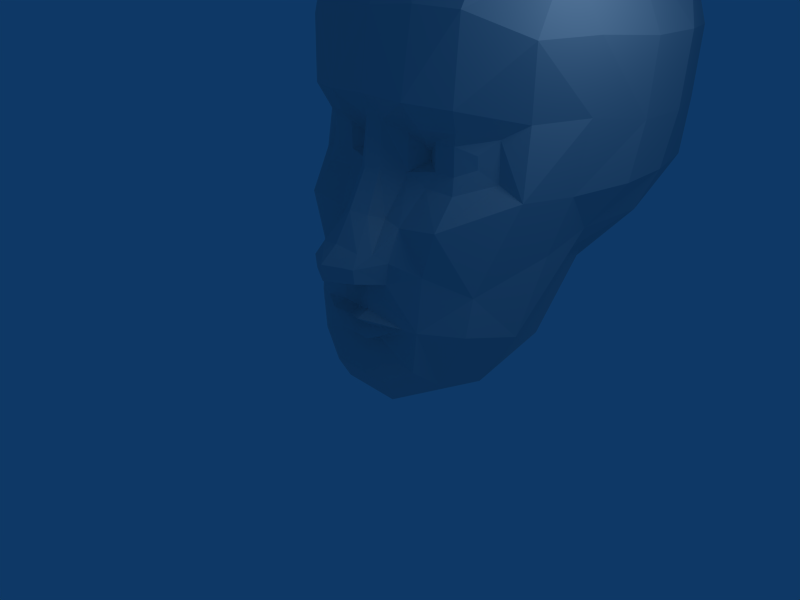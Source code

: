 # Source: airportpersonal.blend  (saved by Blender 2.40.0; exported with 4.5.12 LTS)
import bpy
from mathutils import Matrix  # noqa: F401  (used for matrix-valued properties, if any)

bpy.ops.wm.read_factory_settings(use_empty=True)
scene = bpy.context.scene
scene.name = 'Scene'

# ---- collections
col_collection_1 = bpy.data.collections.new('Collection 1'); scene.collection.children.link(col_collection_1)

# ---- materials (node trees are filled in below, after node groups)
mat_material = bpy.data.materials.new('Material')
mat_material.alpha_threshold = 0.0
mat_material.roughness = 0.5
mat_material.line_color = (0.0, 0.0, 0.0, 1.0)

# ---- material node trees

# ---- world
world_world = bpy.data.worlds.new('World'); scene.world = world_world
world_world.color = (0.05656, 0.2208, 0.4)
world_world.use_sun_shadow = False
world_world.sun_shadow_jitter_overblur = 0.0
world_world.cycles.sampling_method = 'MANUAL'
world_world.cycles.sample_map_resolution = 256

# ---- cameras
cam_camera = bpy.data.cameras.new('Camera')
cam_camera.passepartout_alpha = 0.2
cam_camera.clip_end = 100.0
cam_camera.lens = 35.0
cam_camera.ortho_scale = 7.314
cam_camera.show_passepartout = False
cam_camera.show_safe_areas = True
cam_camera.dof.focus_distance = 0.0
cam_camera.dof.aperture_fstop = 128.0

# ---- lights
light_spot = bpy.data.lights.new('Spot', 'POINT')
light_spot.transmission_factor = 0.0
light_spot.cutoff_distance = 30.0
light_spot.energy = 100.0
light_spot.shadow_buffer_clip_start = 1.001
light_spot.shadow_soft_size = 1.0
light_spot.shadow_maximum_resolution = 0.006
light_spot.use_absolute_resolution = True
light_spot.cycles.use_multiple_importance_sampling = False

# ---- meshes
me_cube = bpy.data.meshes.new('Cube')
me_cube.from_pydata([(1.116, 0.3664, 2.777), (1.116, 0.3664, 2.385), (0.7968, 0.3664, 2.385), (0.7968, 0.3664, 2.777), (1.358, 0.533, 2.671), (1.358, 0.5368, 2.492), (0.562, 0.533, 2.456), (0.562, 0.533, 2.578), (0.3883, 0.2862, 2.843), (0.3885, 0.2862, 2.32), (1.533, 0.7518, 2.294), (1.533, 0.7406, 2.866), (0.726, 0.1502, 2.953), (0.7203, 0.2717, 2.172), (1.185, 0.2717, 2.172), (1.185, 0.3101, 2.953), (0.1318, 0.06825, 2.996), (0.1535, -0.007136, 2.373), (0.3153, -0.5809, 1.392), (0.2335, -0.7808, 1.235), (0.2336, -0.765, 1.007), (0.2029, -0.2951, 0.8483), (0.4488, -0.437, 1.372), (0.3734, -0.7082, 1.219), (0.3734, -0.689, 1.013), (0.5212, -0.2683, 0.9181), (1.89, 0.788, 2.124), (1.197, -0.05212, 1.769), (1.518, 0.3541, 0.8437), (0.9888, -0.06121, 1.097), (0.6399, -0.0816, 3.31), (1.842, 0.9283, 3.063), (1.268, 0.1657, 3.266), (0.2524, -0.3005, 0.224), (0.2524, -0.3913, 0.04145), (0.2384, -0.5465, 0.4126), (0.771, -0.207, 0.3113), (0.2443, -0.1477, -0.02944), (0.2267, -0.3413, 0.4811), (0.9809, -0.1487, 0.3105), (0.1926, -0.2717, 1.815), (0.2975, -0.05697, 1.735), (0.5636, -0.06179, 1.675), (0.4539, -0.3348, -0.6224), (0.4539, -0.1259, -0.9921), (-0.01804, 0.9179, -1.097), (0.5565, -0.2543, 1.231), (1.256, 0.8562, -0.7462), (1.125, 0.1513, -0.5736), (1.683, 1.087, 0.06217), (1.542, 0.1989, 0.327), (2.031, 1.654, 2.042), (1.808, 1.502, 1.187), (0.922, -0.1633, -0.3199), (1.989, 0.7502, 4.063), (1.268, 0.2624, 4.379), (0.6399, 0.1114, 4.412), (1.268, 0.693, 5.116), (1.85, 1.354, 4.868), (-0.01804, 0.5569, 5.314), (1.85, 2.565, 5.213), (1.268, 2.289, 5.72), (-0.01804, 2.201, 5.979), (2.141, 1.749, 3.061), (2.198, 1.708, 4.049), (2.334, 2.694, 2.909), (2.366, 2.71, 3.961), (2.375, 3.529, 3.961), (2.343, 3.508, 2.912), (1.85, 4.068, 5.051), (1.268, 4.464, 5.471), (-0.01804, 4.512, 5.76), (2.276, 2.544, 2.079), (2.284, 3.322, 2.107), (1.825, 2.296, 1.386), (2.024, 3.227, 1.477), (1.517, 2.834, 0.9917), (1.51, 2.146, 0.9032), (1.302, 2.075, -0.3938), (1.311, 2.959, 0.6168), (-0.01804, 2.959, 0.2558), (-0.01804, 2.075, -0.7548), (1.85, 4.863, 3.858), (1.268, 5.437, 3.921), (-0.01804, 5.543, 3.972), (1.268, 5.367, 2.879), (1.85, 4.794, 2.817), (-0.01804, 5.473, 2.931), (1.268, 5.314, 1.985), (1.85, 4.655, 1.98), (-0.01804, 5.432, 2.028), (1.268, 4.042, 1.262), (-0.01804, 4.315, 1.2), (-1.304, 4.045, 1.259), (-1.887, 4.653, 1.982), (-1.304, 5.314, 1.985), (-1.887, 4.794, 2.817), (-1.304, 5.367, 2.879), (-1.304, 5.437, 3.921), (-1.887, 4.863, 3.858), (-1.347, 2.959, 0.6168), (-1.338, 2.075, -0.3938), (-1.597, 2.146, 0.9032), (-1.604, 2.834, 0.9917), (-2.06, 3.219, 1.483), (-1.861, 2.291, 1.389), (-2.32, 3.314, 2.112), (-2.312, 2.537, 2.084), (-1.304, 4.464, 5.471), (-1.887, 4.068, 5.051), (-2.379, 3.507, 2.913), (-2.411, 3.529, 3.961), (-2.403, 2.71, 3.961), (-2.37, 2.693, 2.909), (-2.234, 1.708, 4.049), (-2.177, 1.749, 3.061), (-1.304, 2.289, 5.72), (-1.887, 2.565, 5.213), (-1.887, 1.354, 4.868), (-1.304, 0.693, 5.116), (-0.01804, 0.03876, 4.37), (-0.01804, -0.1123, 3.339), (-0.676, 0.1114, 4.412), (-1.304, 0.2624, 4.379), (-2.025, 0.7502, 4.063), (-0.9581, -0.1633, -0.3199), (-1.844, 1.5, 1.189), (-2.067, 1.652, 2.043), (-1.426, 0.1989, 0.327), (-1.77, 1.087, 0.06217), (-1.161, 0.1513, -0.5736), (-1.292, 0.8562, -0.7462), (-0.5926, -0.2543, 1.102), (-0.01804, -0.1259, -0.9921), (-0.4899, -0.1259, -0.9921), (-0.01804, -0.3348, -0.6224), (-0.4899, -0.3348, -0.6224), (-0.5996, -0.06179, 1.675), (-0.3336, -0.05697, 1.735), (-0.2286, -0.2717, 1.815), (-0.01804, -0.3942, 1.862), (-1.017, -0.1487, 0.3105), (-0.01804, -0.2784, 0.42), (-0.2628, -0.3413, 0.4811), (-0.01804, -0.1477, -0.02944), (-0.2804, -0.1477, -0.02944), (-0.8071, -0.207, 0.3113), (-0.2745, -0.5465, 0.4126), (-0.01804, -0.457, 0.3592), (-0.01804, -0.271, 0.2236), (-0.01804, -0.3888, 0.04145), (-0.2885, -0.3913, 0.04145), (-0.2885, -0.3005, 0.224), (-1.304, 0.1657, 3.266), (-1.878, 0.9283, 3.063), (-0.676, -0.0816, 3.31), (-1.025, -0.06121, 1.097), (-1.438, 0.3541, 0.8966), (-1.233, -0.05212, 1.769), (-1.926, 0.788, 2.124), (-0.5573, -0.2683, 0.9181), (-0.4095, -0.689, 1.013), (-0.4095, -0.7082, 1.219), (-0.4849, -0.437, 1.372), (-0.01804, -0.2051, 0.8344), (-0.2389, -0.2951, 0.8483), (-0.01804, -0.9027, 1.007), (-0.2697, -0.765, 1.007), (-0.2696, -0.7808, 1.235), (-0.01804, -0.9162, 1.245), (-0.01804, -0.6486, 1.461), (-0.3514, -0.5809, 1.392), (-0.01804, -0.04415, 2.995), (-0.01804, -0.1183, 2.373), (-0.1896, -0.007136, 2.373), (-0.1679, 0.06825, 2.996), (-1.221, 0.3101, 2.953), (-1.221, 0.2717, 2.172), (-0.7564, 0.2717, 2.172), (-0.7621, 0.1502, 2.953), (-1.569, 0.7406, 2.866), (-1.569, 0.7518, 2.294), (-0.4246, 0.2862, 2.32), (-0.4244, 0.2862, 2.843), (-0.598, 0.533, 2.578), (-0.598, 0.533, 2.456), (-1.394, 0.5368, 2.492), (-1.394, 0.533, 2.671), (-0.8328, 0.3664, 2.777), (-0.8328, 0.3664, 2.385), (-1.152, 0.3664, 2.385), (-1.152, 0.3664, 2.777)], [], [(0, 3, 2, 1), (0, 1, 5, 4), (2, 3, 7, 6), (2, 6, 9, 13), (6, 7, 8, 9), (7, 3, 12, 8), (0, 4, 11, 15), (4, 5, 10, 11), (5, 1, 14, 10), (3, 0, 15, 12), (1, 2, 13, 14), (9, 8, 16, 17), (17, 16, 172, 173), (18, 170, 169, 19), (19, 169, 166, 20), (20, 166, 164, 21), (18, 19, 23, 22), (19, 20, 24, 23), (20, 21, 25, 24), (10, 14, 27, 26), (8, 12, 30, 16), (15, 11, 31, 32), (12, 15, 32, 30), (150, 34, 33, 149), (149, 33, 35, 148), (33, 34, 36), (35, 33, 36), (34, 150, 144, 37), (148, 35, 38, 142), (36, 34, 37, 39), (35, 36, 39, 38), (173, 140, 40, 17), (140, 170, 18, 40), (17, 40, 41, 9), (40, 18, 22, 41), (9, 41, 42, 13), (11, 10, 26, 31), (21, 164, 142, 38), (37, 144, 135, 43), (43, 135, 133, 44), (44, 133, 45), (22, 46, 42, 41), (44, 45, 47, 48), (48, 47, 49, 50), (49, 52, 28, 50), (52, 51, 26, 28), (28, 29, 39, 50), (43, 44, 48, 53), (39, 53, 48, 50), (37, 43, 53, 39), (21, 38, 39, 25), (23, 24, 25, 46), (22, 23, 46), (25, 39, 29, 46), (32, 31, 54, 55), (30, 32, 55, 56), (16, 30, 121, 172), (30, 56, 120, 121), (55, 54, 58, 57), (56, 55, 57, 59), (120, 56, 59), (57, 58, 60, 61), (59, 57, 61, 62), (26, 51, 63, 31), (54, 31, 63, 64), (64, 63, 65, 66), (66, 65, 68, 67), (54, 64, 58), (58, 64, 66, 60), (61, 60, 69, 70), (62, 61, 70, 71), (60, 66, 67, 69), (68, 65, 72, 73), (73, 72, 74, 75), (75, 74, 77, 76), (76, 77, 78, 79), (79, 78, 81, 80), (47, 78, 77, 49), (49, 77, 74, 52), (51, 52, 74, 72), (51, 72, 65, 63), (45, 81, 78, 47), (70, 69, 82, 83), (71, 70, 83, 84), (67, 82, 69), (83, 82, 86, 85), (84, 83, 85, 87), (85, 86, 89, 88), (87, 85, 88, 90), (88, 89, 75, 91), (90, 88, 91, 92), (67, 68, 86, 82), (68, 73, 89, 86), (73, 75, 89), (75, 76, 79, 91), (79, 80, 92, 91), (100, 80, 92, 93), (104, 103, 100, 93), (106, 104, 94), (110, 106, 94, 96), (111, 110, 96, 99), (90, 95, 93, 92), (95, 94, 104, 93), (87, 97, 95, 90), (97, 96, 94, 95), (84, 98, 97, 87), (98, 99, 96, 97), (111, 99, 109), (71, 108, 98, 84), (108, 109, 99, 98), (45, 81, 101, 131), (127, 107, 113, 115), (127, 126, 105, 107), (129, 102, 105, 126), (131, 101, 102, 129), (100, 101, 81, 80), (103, 102, 101, 100), (104, 105, 102, 103), (106, 107, 105, 104), (110, 113, 107, 106), (117, 112, 111, 109), (62, 116, 108, 71), (116, 117, 109, 108), (118, 114, 112, 117), (124, 114, 118), (112, 113, 110, 111), (114, 115, 113, 112), (124, 154, 115, 114), (159, 127, 115, 154), (59, 119, 116, 62), (119, 118, 117, 116), (120, 122, 59), (122, 123, 119, 59), (123, 124, 118, 119), (155, 122, 120, 121), (175, 155, 121, 172), (155, 153, 123, 122), (153, 154, 124, 123), (160, 141, 156, 132), (163, 162, 132), (162, 161, 160, 132), (165, 143, 141, 160), (145, 136, 125, 141), (141, 125, 130, 128), (136, 134, 130, 125), (157, 156, 141, 128), (126, 127, 159, 157), (129, 126, 157, 128), (130, 131, 129, 128), (134, 45, 131, 130), (163, 132, 137, 138), (134, 133, 45), (136, 135, 133, 134), (145, 144, 135, 136), (165, 164, 142, 143), (180, 181, 159, 154), (182, 138, 137, 178), (139, 171, 163, 138), (174, 139, 138, 182), (140, 170, 171, 139), (173, 140, 139, 174), (147, 146, 141, 143), (146, 151, 145, 141), (148, 147, 143, 142), (151, 150, 144, 145), (147, 152, 146), (152, 151, 146), (149, 152, 147, 148), (150, 151, 152, 149), (179, 176, 153, 155), (176, 180, 154, 153), (183, 179, 155, 175), (181, 177, 158, 159), (167, 165, 160, 161), (168, 167, 161, 162), (171, 168, 162, 163), (167, 166, 164, 165), (168, 169, 166, 167), (171, 170, 169, 168), (174, 175, 172, 173), (182, 183, 175, 174), (190, 189, 178, 177), (188, 191, 176, 179), (186, 190, 177, 181), (187, 186, 181, 180), (191, 187, 180, 176), (184, 188, 179, 183), (185, 184, 183, 182), (189, 185, 182, 178), (189, 188, 184, 185), (191, 190, 186, 187), (191, 188, 189, 190), (157, 159, 158), (157, 158, 156), (137, 132, 156), (137, 156, 158), (158, 177, 178), (158, 178, 137), (42, 46, 29), (42, 29, 27), (28, 26, 27), (28, 27, 29), (13, 42, 27), (13, 27, 14)])
me_cube.materials.append(mat_material)
me_cube.use_remesh_preserve_volume = False
me_cube.use_remesh_preserve_attributes = False
me_cube.use_mirror_vertex_groups = False
me_cube.update()

# ---- objects
ob_cube = bpy.data.objects.new('Cube', me_cube)
ob_lamp = bpy.data.objects.new('Lamp', light_spot)
ob_camera = bpy.data.objects.new('Camera', cam_camera)

# ---- transforms, parenting, visibility, modifiers, constraints
ob_cube.location = (0.0, 0.0, 0.0)
ob_cube.lock_rotations_4d = False
ob_cube.empty_display_type = 'ARROWS'
ob_cube.color = (0.0, 0.0, 0.0, 1.0)
ob_cube.lineart.crease_threshold = 0.0
ob_lamp.location = (4.076, 1.005, 5.904)
ob_lamp.rotation_euler = (0.6503, 0.05522, 1.866)
ob_lamp.lock_rotations_4d = False
ob_lamp.empty_display_type = 'ARROWS'
ob_lamp.color = (0.0, 0.0, 0.0, 0.0)
ob_lamp.lineart.crease_threshold = 0.0
ob_camera.location = (7.481, -6.508, 5.344)
ob_camera.rotation_euler = (1.109, 0.01082, 0.8149)
ob_camera.lock_rotations_4d = False
ob_camera.empty_display_type = 'ARROWS'
ob_camera.color = (0.0, 0.0, 0.0, 0.0)
ob_camera.display_type = 'WIRE'
ob_camera.lineart.crease_threshold = 0.0

# ---- collection membership
col_collection_1.objects.link(ob_cube)
col_collection_1.objects.link(ob_lamp)
col_collection_1.objects.link(ob_camera)

# ---- scene / render settings (as saved in the file)
scene.camera = ob_camera
scene.frame_start = 1; scene.frame_end = 250; scene.frame_set(1)
scene.render.engine = 'BLENDER_EEVEE_NEXT'
scene.render.image_settings.file_format = 'JPEG'
scene.render.image_settings.color_mode = 'RGB'
scene.render.image_settings.compression = 90
scene.render.resolution_x = 800
scene.render.resolution_y = 600
scene.render.pixel_aspect_x = 100.0
scene.render.pixel_aspect_y = 100.0
scene.render.fps = 25
scene.render.dither_intensity = 0.0
scene.render.use_compositing = False
scene.render.use_sequencer = False
scene.render.bake_bias = 0.0
scene.render.use_stamp_time = False
scene.render.use_stamp_date = False
scene.render.use_stamp_frame = False
scene.render.use_stamp_camera = False
scene.render.use_stamp_scene = False
scene.render.use_stamp_filename = False
scene.render.use_stamp_render_time = False
scene.render.stamp_font_size = 0
scene.cycles.use_denoising = False
scene.cycles.samples = 10
scene.cycles.sampling_pattern = 'TABULATED_SOBOL'
scene.cycles.light_sampling_threshold = 0.0
scene.cycles.use_adaptive_sampling = False
scene.cycles.use_light_tree = False
scene.cycles.blur_glossy = 0.0
scene.cycles.volume_bounces = 1
scene.cycles.pixel_filter_type = 'GAUSSIAN'
scene.cycles.sample_clamp_indirect = 0.0
scene.view_settings.view_transform = 'Raw'
bpy.context.view_layer.update()
